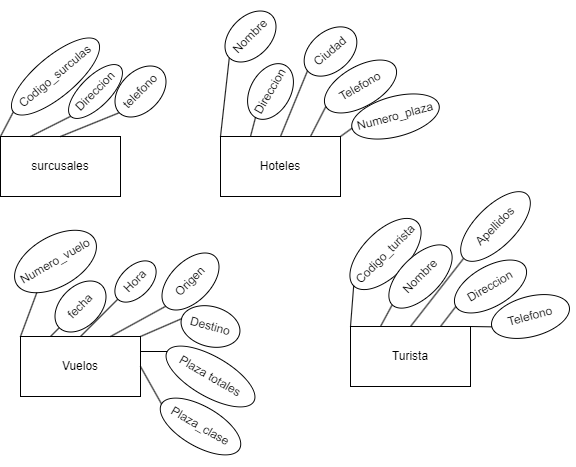

The diagram above was exported from draw.io. Its source (the exported page's mxGraphModel, read from the mxfile embedded in the PNG):
<mxGraphModel dx="671" dy="641" grid="1" gridSize="10" guides="1" tooltips="1" connect="1" arrows="1" fold="1" page="1" pageScale="1" pageWidth="827" pageHeight="1169" math="0" shadow="0">
  <root>
    <mxCell id="0" />
    <mxCell id="1" parent="0" />
    <mxCell id="2" value="surcusales" style="rounded=0;whiteSpace=wrap;html=1;" vertex="1" parent="1">
      <mxGeometry x="110" y="150" width="120" height="60" as="geometry" />
    </mxCell>
    <mxCell id="3" value="telefono" style="ellipse;whiteSpace=wrap;html=1;rotation=-45;" vertex="1" parent="1">
      <mxGeometry x="220" y="85" width="60" height="40" as="geometry" />
    </mxCell>
    <mxCell id="4" value="Direccion" style="ellipse;whiteSpace=wrap;html=1;rotation=-45;" vertex="1" parent="1">
      <mxGeometry x="170" y="90" width="70" height="30" as="geometry" />
    </mxCell>
    <mxCell id="5" value="Codigo_surculas" style="ellipse;whiteSpace=wrap;html=1;rotation=-40;" vertex="1" parent="1">
      <mxGeometry x="110" y="70" width="110" height="40" as="geometry" />
    </mxCell>
    <mxCell id="6" value="Hoteles" style="rounded=0;whiteSpace=wrap;html=1;" vertex="1" parent="1">
      <mxGeometry x="330" y="150" width="120" height="60" as="geometry" />
    </mxCell>
    <mxCell id="7" value="Telefono" style="ellipse;whiteSpace=wrap;html=1;rotation=-30;" vertex="1" parent="1">
      <mxGeometry x="430" y="80" width="80" height="40" as="geometry" />
    </mxCell>
    <mxCell id="8" value="Ciudad" style="ellipse;whiteSpace=wrap;html=1;rotation=-40;" vertex="1" parent="1">
      <mxGeometry x="410" y="45" width="60" height="40" as="geometry" />
    </mxCell>
    <mxCell id="9" value="Direccion" style="ellipse;whiteSpace=wrap;html=1;rotation=-60;" vertex="1" parent="1">
      <mxGeometry x="350" y="85" width="60" height="40" as="geometry" />
    </mxCell>
    <mxCell id="10" value="Nombre" style="ellipse;whiteSpace=wrap;html=1;rotation=-45;" vertex="1" parent="1">
      <mxGeometry x="330" y="30" width="60" height="40" as="geometry" />
    </mxCell>
    <mxCell id="11" value="Numero_plaza" style="ellipse;whiteSpace=wrap;html=1;rotation=-15;" vertex="1" parent="1">
      <mxGeometry x="460" y="110" width="90" height="40" as="geometry" />
    </mxCell>
    <mxCell id="12" value="Vuelos" style="rounded=0;whiteSpace=wrap;html=1;" vertex="1" parent="1">
      <mxGeometry x="130" y="350" width="120" height="60" as="geometry" />
    </mxCell>
    <mxCell id="13" value="Origen" style="ellipse;whiteSpace=wrap;html=1;rotation=-45;" vertex="1" parent="1">
      <mxGeometry x="265" y="275" width="70" height="40" as="geometry" />
    </mxCell>
    <mxCell id="14" value="Hora" style="ellipse;whiteSpace=wrap;html=1;rotation=-45;" vertex="1" parent="1">
      <mxGeometry x="220" y="280" width="50" height="30" as="geometry" />
    </mxCell>
    <mxCell id="15" value="fecha" style="ellipse;whiteSpace=wrap;html=1;rotation=-45;" vertex="1" parent="1">
      <mxGeometry x="160" y="300" width="60" height="40" as="geometry" />
    </mxCell>
    <mxCell id="16" value="Numero_vuelo" style="ellipse;whiteSpace=wrap;html=1;rotation=-30;" vertex="1" parent="1">
      <mxGeometry x="120" y="250" width="90" height="50" as="geometry" />
    </mxCell>
    <mxCell id="17" value="Plaza totales" style="ellipse;whiteSpace=wrap;html=1;rotation=30;" vertex="1" parent="1">
      <mxGeometry x="270" y="370" width="100" height="40" as="geometry" />
    </mxCell>
    <mxCell id="18" value="Destino" style="ellipse;whiteSpace=wrap;html=1;rotation=15;" vertex="1" parent="1">
      <mxGeometry x="290" y="320" width="60" height="40" as="geometry" />
    </mxCell>
    <mxCell id="19" value="Plaza_clase" style="ellipse;whiteSpace=wrap;html=1;rotation=30;" vertex="1" parent="1">
      <mxGeometry x="265" y="420" width="90" height="40" as="geometry" />
    </mxCell>
    <mxCell id="20" value="Turista" style="rounded=0;whiteSpace=wrap;html=1;" vertex="1" parent="1">
      <mxGeometry x="460" y="340" width="120" height="60" as="geometry" />
    </mxCell>
    <mxCell id="21" value="Codigo_turista" style="ellipse;whiteSpace=wrap;html=1;rotation=-45;" vertex="1" parent="1">
      <mxGeometry x="450" y="245" width="90" height="45" as="geometry" />
    </mxCell>
    <mxCell id="22" value="Nombre" style="ellipse;whiteSpace=wrap;html=1;rotation=-45;" vertex="1" parent="1">
      <mxGeometry x="490" y="270" width="80" height="40" as="geometry" />
    </mxCell>
    <mxCell id="23" value="Apellidos" style="ellipse;whiteSpace=wrap;html=1;rotation=-45;" vertex="1" parent="1">
      <mxGeometry x="560" y="220" width="90" height="40" as="geometry" />
    </mxCell>
    <mxCell id="24" value="Telefono" style="ellipse;whiteSpace=wrap;html=1;rotation=-15;" vertex="1" parent="1">
      <mxGeometry x="600" y="310" width="80" height="40" as="geometry" />
    </mxCell>
    <mxCell id="25" value="Direccion" style="ellipse;whiteSpace=wrap;html=1;rotation=-30;" vertex="1" parent="1">
      <mxGeometry x="560" y="280" width="80" height="40" as="geometry" />
    </mxCell>
    <mxCell id="26" value="" style="endArrow=none;html=1;entryX=0;entryY=0.5;entryDx=0;entryDy=0;exitX=0.25;exitY=0;exitDx=0;exitDy=0;" edge="1" parent="1" source="20" target="22">
      <mxGeometry width="50" height="50" relative="1" as="geometry">
        <mxPoint x="320" y="260" as="sourcePoint" />
        <mxPoint x="370" y="210" as="targetPoint" />
      </mxGeometry>
    </mxCell>
    <mxCell id="27" value="" style="endArrow=none;html=1;entryX=0;entryY=0.5;entryDx=0;entryDy=0;exitX=0;exitY=0;exitDx=0;exitDy=0;" edge="1" parent="1" source="20" target="21">
      <mxGeometry width="50" height="50" relative="1" as="geometry">
        <mxPoint x="320" y="260" as="sourcePoint" />
        <mxPoint x="370" y="210" as="targetPoint" />
      </mxGeometry>
    </mxCell>
    <mxCell id="28" value="" style="endArrow=none;html=1;entryX=0;entryY=0.5;entryDx=0;entryDy=0;exitX=1;exitY=0;exitDx=0;exitDy=0;" edge="1" parent="1" source="6" target="11">
      <mxGeometry width="50" height="50" relative="1" as="geometry">
        <mxPoint x="320" y="260" as="sourcePoint" />
        <mxPoint x="370" y="210" as="targetPoint" />
      </mxGeometry>
    </mxCell>
    <mxCell id="29" value="" style="endArrow=none;html=1;entryX=0;entryY=0.5;entryDx=0;entryDy=0;exitX=0.75;exitY=0;exitDx=0;exitDy=0;" edge="1" parent="1" source="6" target="7">
      <mxGeometry width="50" height="50" relative="1" as="geometry">
        <mxPoint x="320" y="260" as="sourcePoint" />
        <mxPoint x="370" y="210" as="targetPoint" />
      </mxGeometry>
    </mxCell>
    <mxCell id="30" value="" style="endArrow=none;html=1;entryX=0;entryY=0.5;entryDx=0;entryDy=0;exitX=0.5;exitY=0;exitDx=0;exitDy=0;" edge="1" parent="1" source="6" target="8">
      <mxGeometry width="50" height="50" relative="1" as="geometry">
        <mxPoint x="320" y="260" as="sourcePoint" />
        <mxPoint x="370" y="210" as="targetPoint" />
      </mxGeometry>
    </mxCell>
    <mxCell id="31" value="" style="endArrow=none;html=1;entryX=0;entryY=0.5;entryDx=0;entryDy=0;exitX=0.25;exitY=0;exitDx=0;exitDy=0;" edge="1" parent="1" source="6" target="9">
      <mxGeometry width="50" height="50" relative="1" as="geometry">
        <mxPoint x="320" y="260" as="sourcePoint" />
        <mxPoint x="370" y="210" as="targetPoint" />
      </mxGeometry>
    </mxCell>
    <mxCell id="32" value="" style="endArrow=none;html=1;entryX=0;entryY=0.5;entryDx=0;entryDy=0;exitX=0;exitY=0;exitDx=0;exitDy=0;" edge="1" parent="1" source="6" target="10">
      <mxGeometry width="50" height="50" relative="1" as="geometry">
        <mxPoint x="320" y="260" as="sourcePoint" />
        <mxPoint x="370" y="210" as="targetPoint" />
      </mxGeometry>
    </mxCell>
    <mxCell id="33" value="" style="endArrow=none;html=1;entryX=0;entryY=0.5;entryDx=0;entryDy=0;exitX=0.5;exitY=0;exitDx=0;exitDy=0;" edge="1" parent="1" source="2" target="3">
      <mxGeometry width="50" height="50" relative="1" as="geometry">
        <mxPoint x="320" y="260" as="sourcePoint" />
        <mxPoint x="370" y="210" as="targetPoint" />
      </mxGeometry>
    </mxCell>
    <mxCell id="34" value="" style="endArrow=none;html=1;entryX=0;entryY=0.5;entryDx=0;entryDy=0;exitX=0.25;exitY=0;exitDx=0;exitDy=0;" edge="1" parent="1" source="2" target="4">
      <mxGeometry width="50" height="50" relative="1" as="geometry">
        <mxPoint x="320" y="260" as="sourcePoint" />
        <mxPoint x="370" y="210" as="targetPoint" />
      </mxGeometry>
    </mxCell>
    <mxCell id="35" value="" style="endArrow=none;html=1;entryX=0;entryY=0.5;entryDx=0;entryDy=0;exitX=0;exitY=0;exitDx=0;exitDy=0;" edge="1" parent="1" source="2" target="5">
      <mxGeometry width="50" height="50" relative="1" as="geometry">
        <mxPoint x="320" y="260" as="sourcePoint" />
        <mxPoint x="370" y="210" as="targetPoint" />
      </mxGeometry>
    </mxCell>
    <mxCell id="36" value="" style="endArrow=none;html=1;entryX=0;entryY=1;entryDx=0;entryDy=0;exitX=0;exitY=0;exitDx=0;exitDy=0;" edge="1" parent="1" source="12" target="16">
      <mxGeometry width="50" height="50" relative="1" as="geometry">
        <mxPoint x="190" y="540" as="sourcePoint" />
        <mxPoint x="240" y="490" as="targetPoint" />
      </mxGeometry>
    </mxCell>
    <mxCell id="37" value="" style="endArrow=none;html=1;entryX=0;entryY=0.5;entryDx=0;entryDy=0;exitX=1;exitY=0;exitDx=0;exitDy=0;" edge="1" parent="1" source="20" target="24">
      <mxGeometry width="50" height="50" relative="1" as="geometry">
        <mxPoint x="460" y="360" as="sourcePoint" />
        <mxPoint x="510" y="310" as="targetPoint" />
      </mxGeometry>
    </mxCell>
    <mxCell id="38" value="" style="endArrow=none;html=1;entryX=0;entryY=0.5;entryDx=0;entryDy=0;exitX=0.75;exitY=0;exitDx=0;exitDy=0;" edge="1" parent="1" source="20" target="25">
      <mxGeometry width="50" height="50" relative="1" as="geometry">
        <mxPoint x="460" y="360" as="sourcePoint" />
        <mxPoint x="510" y="310" as="targetPoint" />
      </mxGeometry>
    </mxCell>
    <mxCell id="39" value="" style="endArrow=none;html=1;entryX=0;entryY=0.5;entryDx=0;entryDy=0;exitX=0.5;exitY=0;exitDx=0;exitDy=0;" edge="1" parent="1" source="20" target="23">
      <mxGeometry width="50" height="50" relative="1" as="geometry">
        <mxPoint x="460" y="360" as="sourcePoint" />
        <mxPoint x="510" y="310" as="targetPoint" />
      </mxGeometry>
    </mxCell>
    <mxCell id="40" value="" style="endArrow=none;html=1;entryX=0;entryY=0.5;entryDx=0;entryDy=0;exitX=1;exitY=0.25;exitDx=0;exitDy=0;" edge="1" parent="1" source="12" target="17">
      <mxGeometry width="50" height="50" relative="1" as="geometry">
        <mxPoint x="240" y="380" as="sourcePoint" />
        <mxPoint x="290" y="330" as="targetPoint" />
      </mxGeometry>
    </mxCell>
    <mxCell id="41" value="" style="endArrow=none;html=1;entryX=0;entryY=0.5;entryDx=0;entryDy=0;exitX=1;exitY=0;exitDx=0;exitDy=0;" edge="1" parent="1" source="12" target="18">
      <mxGeometry width="50" height="50" relative="1" as="geometry">
        <mxPoint x="240" y="380" as="sourcePoint" />
        <mxPoint x="290" y="330" as="targetPoint" />
      </mxGeometry>
    </mxCell>
    <mxCell id="42" value="" style="endArrow=none;html=1;entryX=0;entryY=0.5;entryDx=0;entryDy=0;exitX=0.75;exitY=0;exitDx=0;exitDy=0;" edge="1" parent="1" source="12" target="13">
      <mxGeometry width="50" height="50" relative="1" as="geometry">
        <mxPoint x="240" y="380" as="sourcePoint" />
        <mxPoint x="290" y="330" as="targetPoint" />
      </mxGeometry>
    </mxCell>
    <mxCell id="43" value="" style="endArrow=none;html=1;exitX=0.5;exitY=0;exitDx=0;exitDy=0;entryX=0;entryY=0.5;entryDx=0;entryDy=0;" edge="1" parent="1" source="12" target="14">
      <mxGeometry width="50" height="50" relative="1" as="geometry">
        <mxPoint x="240" y="380" as="sourcePoint" />
        <mxPoint x="290" y="330" as="targetPoint" />
      </mxGeometry>
    </mxCell>
    <mxCell id="44" value="" style="endArrow=none;html=1;entryX=0;entryY=0.5;entryDx=0;entryDy=0;exitX=0.25;exitY=0;exitDx=0;exitDy=0;" edge="1" parent="1" source="12" target="15">
      <mxGeometry width="50" height="50" relative="1" as="geometry">
        <mxPoint x="240" y="380" as="sourcePoint" />
        <mxPoint x="290" y="330" as="targetPoint" />
      </mxGeometry>
    </mxCell>
    <mxCell id="45" value="" style="endArrow=none;html=1;entryX=0;entryY=0.5;entryDx=0;entryDy=0;exitX=1;exitY=0.5;exitDx=0;exitDy=0;" edge="1" parent="1" source="12" target="19">
      <mxGeometry width="50" height="50" relative="1" as="geometry">
        <mxPoint x="240" y="380" as="sourcePoint" />
        <mxPoint x="290" y="330" as="targetPoint" />
      </mxGeometry>
    </mxCell>
  </root>
</mxGraphModel>